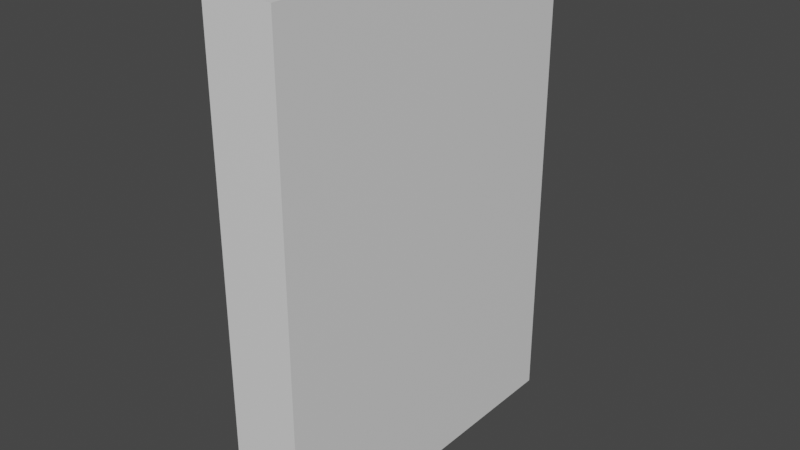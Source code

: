 # Source: Leader_Murasame_Shadowbox.blend  (saved by Blender 2.80.75; exported with 4.5.12 LTS)
import bpy
from mathutils import Matrix  # noqa: F401  (used for matrix-valued properties, if any)

bpy.ops.wm.read_factory_settings(use_empty=True)
scene = bpy.context.scene
scene.name = 'Scene'

# ---- collections
col_collection = bpy.data.collections.new('Collection'); scene.collection.children.link(col_collection)

# ---- materials (node trees are filled in below, after node groups)
mat_lambert1 = bpy.data.materials.new('lambert1')
mat_lambert1.use_transparent_shadow = False

# ---- material node trees
mat_lambert1.use_nodes = True; mat_lambert1.node_tree.nodes.clear()
_N = mat_lambert1.node_tree.nodes; _L = mat_lambert1.node_tree.links
n0 = _N.new('ShaderNodeOutputMaterial'); n0.name = 'Material Output'; n0.location = (300, 300)
n1 = _N.new('ShaderNodeBsdfPrincipled'); n1.name = 'Principled BSDF'; n1.location = (10, 300)
n1.distribution = 'GGX'
n1.subsurface_method = 'BURLEY'
n1.inputs[3].default_value = 1.45
n1.inputs[27].default_value = (0.0, 0.0, 0.0, 1.0)
n1.inputs[28].default_value = 1.0
_L.new(n1.outputs[0], n0.inputs[0])
n0.is_active_output = True

# ---- world
world_world = bpy.data.worlds.new('World'); scene.world = world_world
world_world.use_nodes = True; world_world.node_tree.nodes.clear()
_N = world_world.node_tree.nodes; _L = world_world.node_tree.links
n0 = _N.new('ShaderNodeOutputWorld'); n0.name = 'World Output'; n0.location = (300, 300)
n1 = _N.new('ShaderNodeBackground'); n1.name = 'Background'; n1.location = (10, 300)
n1.inputs[0].default_value = (0.05088, 0.05088, 0.05088, 1.0)
_L.new(n1.outputs[0], n0.inputs[0])
n0.is_active_output = True
world_world.color = (0.05088, 0.05088, 0.05088)
world_world.use_sun_shadow = False
world_world.sun_shadow_jitter_overblur = 0.0

# ---- meshes
me_cube_001 = bpy.data.meshes.new('Cube.001')
me_cube_001.from_pydata([(-2500.0, -1.25e+04, 0.0), (-2500.0, -1.25e+04, 3.5e+04), (-2500.0, 1.25e+04, 0.0), (-2500.0, 1.25e+04, 3.5e+04), (2500.0, -1.25e+04, 0.0), (2500.0, -1.25e+04, 3.5e+04), (2500.0, 1.25e+04, 0.0), (2500.0, 1.25e+04, 3.5e+04)], [], [(1, 2, 0), (3, 6, 2), (7, 4, 6), (5, 0, 4), (6, 0, 2), (3, 5, 7), (1, 3, 2), (3, 7, 6), (7, 5, 4), (5, 1, 0), (6, 4, 0), (3, 1, 5)])
_uv = me_cube_001.uv_layers.new(name='UVMap')
_uv.uv.foreach_set('vector', [0.4717, 0.7891, 0.4372, 0.8236, 0.4372, 0.7891, 0.4717, 0.8236, 0.4372, 0.858, 0.4372, 0.8236, 0.4717, 0.858, 0.4372, 0.8925, 0.4372, 0.858, 0.4717, 0.8925, 0.4372, 0.927, 0.4372, 0.8925, 0.4372, 0.858, 0.4027, 0.8925, 0.4027, 0.858, 0.5062, 0.858, 0.4717, 0.8925, 0.4717, 0.858, 0.4717, 0.7891, 0.4717, 0.8236, 0.4372, 0.8236, 0.4717, 0.8236, 0.4717, 0.858, 0.4372, 0.858, 0.4717, 0.858, 0.4717, 0.8925, 0.4372, 0.8925, 0.4717, 0.8925, 0.4717, 0.927, 0.4372, 0.927, 0.4372, 0.858, 0.4372, 0.8925, 0.4027, 0.8925, 0.5062, 0.858, 0.5062, 0.8925, 0.4717, 0.8925])
me_cube_001.materials.append(mat_lambert1)
me_cube_001.use_remesh_preserve_volume = False
me_cube_001.use_remesh_preserve_attributes = False
me_cube_001.use_mirror_vertex_groups = False
me_cube_001.update()
arm_armature = bpy.data.armatures.new('Armature')  # bones are not reproduced

# ---- objects
ob_pcube1 = bpy.data.objects.new('pCube1', arm_armature)
ob_pcubeshape1 = bpy.data.objects.new('pCubeShape1', me_cube_001)

# ---- transforms, parenting, visibility, modifiers, constraints
ob_pcube1.location = (0.0, 0.0, 0.0)
ob_pcube1.lineart.crease_threshold = 0.0
ob_pcubeshape1.parent = ob_pcube1
ob_pcubeshape1.location = (0.0, 0.0, 0.0)
ob_pcubeshape1.lineart.crease_threshold = 0.0
_vg = ob_pcubeshape1.vertex_groups.new(name='Bone')
_vg.add([0, 1, 2, 3, 4, 5, 6, 7], 1.0, 'REPLACE')
_m = ob_pcubeshape1.modifiers.new('Armature', 'ARMATURE')
_m.object = ob_pcube1

# ---- collection membership
col_collection.objects.link(ob_pcube1)
col_collection.objects.link(ob_pcubeshape1)

# ---- scene / render settings (as saved in the file)
scene.frame_start = 1; scene.frame_end = 250; scene.frame_set(1)
scene.render.engine = 'BLENDER_EEVEE_NEXT'
scene.cycles.use_denoising = False
scene.cycles.samples = 128
scene.cycles.sampling_pattern = 'TABULATED_SOBOL'
scene.cycles.use_adaptive_sampling = False
scene.cycles.use_light_tree = False
scene.view_settings.view_transform = 'Filmic'
scene.unit_settings.scale_length = 0.01
bpy.context.view_layer.update()

# ---- added for rendering (the .blend has no active camera and no usable light): camera, sun
cam_auto = bpy.data.cameras.new('AutoCamera')
cam_auto.lens = 50.0
cam_auto.sensor_width = 36.0
cam_auto.clip_end = 703110.0
ob_auto_camera = bpy.data.objects.new('AutoCamera', cam_auto)
scene.collection.objects.link(ob_auto_camera)
ob_auto_camera.location = (40063.4, -48076.1, 49550.7)
ob_auto_camera.rotation_euler = (1.09748, -7.21219e-08, 0.694738)
scene.camera = ob_auto_camera
light_auto_sun = bpy.data.lights.new('AutoSun', 'SUN')
light_auto_sun.energy = 3.0
light_auto_sun.angle = 0.0523599
ob_auto_sun = bpy.data.objects.new('AutoSun', light_auto_sun)
scene.collection.objects.link(ob_auto_sun)
ob_auto_sun.rotation_euler = (0.872665, 0.174533, 0.523599)
bpy.context.view_layer.update()
